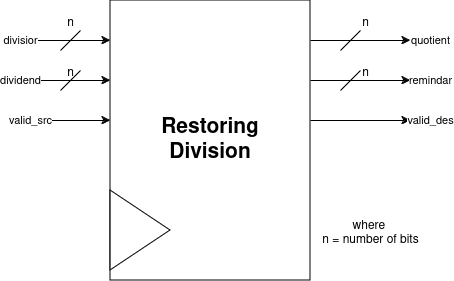

The diagram above was exported from draw.io. Its source (the exported page's mxGraphModel, read from the mxfile embedded in the PNG):
<mxGraphModel dx="284" dy="156" grid="1" gridSize="10" guides="1" tooltips="1" connect="1" arrows="1" fold="1" page="1" pageScale="1" pageWidth="850" pageHeight="1100" math="0" shadow="0">
  <root>
    <mxCell id="0" />
    <mxCell id="1" parent="0" />
    <mxCell id="kZYdEvE0B85NFwklM8wy-1" value="&lt;div style=&quot;font-size: 21px;&quot;&gt;&lt;b&gt;&lt;font style=&quot;font-size: 21px;&quot;&gt;Restoring &lt;br&gt;&lt;/font&gt;&lt;/b&gt;&lt;/div&gt;&lt;div style=&quot;font-size: 21px;&quot;&gt;&lt;b&gt;&lt;font style=&quot;font-size: 21px;&quot;&gt;&lt;font style=&quot;font-size: 21px;&quot;&gt;Division&lt;/font&gt;&lt;font style=&quot;font-size: 21px;&quot;&gt;&lt;br&gt;&lt;/font&gt;&lt;/font&gt;&lt;/b&gt;&lt;/div&gt;" style="rounded=0;whiteSpace=wrap;html=1;" parent="1" vertex="1">
      <mxGeometry x="360" y="40" width="200" height="280" as="geometry" />
    </mxCell>
    <mxCell id="kZYdEvE0B85NFwklM8wy-2" value="" style="endArrow=classic;html=1;rounded=0;" parent="1" edge="1">
      <mxGeometry relative="1" as="geometry">
        <mxPoint x="260" y="80" as="sourcePoint" />
        <mxPoint x="360" y="80" as="targetPoint" />
      </mxGeometry>
    </mxCell>
    <mxCell id="kZYdEvE0B85NFwklM8wy-3" value="divisior" style="edgeLabel;resizable=0;html=1;;align=center;verticalAlign=middle;" parent="kZYdEvE0B85NFwklM8wy-2" connectable="0" vertex="1">
      <mxGeometry relative="1" as="geometry">
        <mxPoint x="-40" as="offset" />
      </mxGeometry>
    </mxCell>
    <mxCell id="kZYdEvE0B85NFwklM8wy-4" value="" style="endArrow=classic;html=1;rounded=0;" parent="1" edge="1">
      <mxGeometry relative="1" as="geometry">
        <mxPoint x="260" y="120" as="sourcePoint" />
        <mxPoint x="360" y="120" as="targetPoint" />
      </mxGeometry>
    </mxCell>
    <mxCell id="kZYdEvE0B85NFwklM8wy-5" value="dividend" style="edgeLabel;resizable=0;html=1;;align=center;verticalAlign=middle;" parent="kZYdEvE0B85NFwklM8wy-4" connectable="0" vertex="1">
      <mxGeometry relative="1" as="geometry">
        <mxPoint x="-40" as="offset" />
      </mxGeometry>
    </mxCell>
    <mxCell id="kZYdEvE0B85NFwklM8wy-6" value="" style="endArrow=classic;html=1;rounded=0;" parent="1" edge="1">
      <mxGeometry relative="1" as="geometry">
        <mxPoint x="260" y="160" as="sourcePoint" />
        <mxPoint x="360" y="160" as="targetPoint" />
      </mxGeometry>
    </mxCell>
    <mxCell id="kZYdEvE0B85NFwklM8wy-7" value="valid_src" style="edgeLabel;resizable=0;html=1;;align=center;verticalAlign=middle;" parent="kZYdEvE0B85NFwklM8wy-6" connectable="0" vertex="1">
      <mxGeometry relative="1" as="geometry">
        <mxPoint x="-30" as="offset" />
      </mxGeometry>
    </mxCell>
    <mxCell id="kZYdEvE0B85NFwklM8wy-8" value="" style="endArrow=classic;html=1;rounded=0;" parent="1" edge="1">
      <mxGeometry relative="1" as="geometry">
        <mxPoint x="560" y="80" as="sourcePoint" />
        <mxPoint x="660" y="80" as="targetPoint" />
      </mxGeometry>
    </mxCell>
    <mxCell id="kZYdEvE0B85NFwklM8wy-9" value="&lt;div&gt;quotient&lt;br&gt;&lt;/div&gt;" style="edgeLabel;resizable=0;html=1;;align=center;verticalAlign=middle;" parent="kZYdEvE0B85NFwklM8wy-8" connectable="0" vertex="1">
      <mxGeometry relative="1" as="geometry">
        <mxPoint x="70" as="offset" />
      </mxGeometry>
    </mxCell>
    <mxCell id="kZYdEvE0B85NFwklM8wy-10" value="" style="endArrow=classic;html=1;rounded=0;" parent="1" edge="1">
      <mxGeometry relative="1" as="geometry">
        <mxPoint x="560" y="120" as="sourcePoint" />
        <mxPoint x="660" y="120" as="targetPoint" />
      </mxGeometry>
    </mxCell>
    <mxCell id="kZYdEvE0B85NFwklM8wy-11" value="remindar" style="edgeLabel;resizable=0;html=1;;align=center;verticalAlign=middle;" parent="kZYdEvE0B85NFwklM8wy-10" connectable="0" vertex="1">
      <mxGeometry relative="1" as="geometry">
        <mxPoint x="70" as="offset" />
      </mxGeometry>
    </mxCell>
    <mxCell id="kZYdEvE0B85NFwklM8wy-12" value="" style="endArrow=classic;html=1;rounded=0;" parent="1" edge="1">
      <mxGeometry relative="1" as="geometry">
        <mxPoint x="560" y="160" as="sourcePoint" />
        <mxPoint x="660" y="160" as="targetPoint" />
      </mxGeometry>
    </mxCell>
    <mxCell id="kZYdEvE0B85NFwklM8wy-13" value="valid_des" style="edgeLabel;resizable=0;html=1;;align=center;verticalAlign=middle;" parent="kZYdEvE0B85NFwklM8wy-12" connectable="0" vertex="1">
      <mxGeometry relative="1" as="geometry">
        <mxPoint x="70" as="offset" />
      </mxGeometry>
    </mxCell>
    <mxCell id="kZYdEvE0B85NFwklM8wy-14" value="" style="triangle;whiteSpace=wrap;html=1;" parent="1" vertex="1">
      <mxGeometry x="360" y="230" width="60" height="80" as="geometry" />
    </mxCell>
    <mxCell id="lF27dUwKck1skCXsNGzP-1" value="" style="endArrow=none;html=1;rounded=0;" edge="1" parent="1">
      <mxGeometry width="50" height="50" relative="1" as="geometry">
        <mxPoint x="310" y="90" as="sourcePoint" />
        <mxPoint x="330" y="70" as="targetPoint" />
      </mxGeometry>
    </mxCell>
    <mxCell id="lF27dUwKck1skCXsNGzP-2" value="" style="endArrow=none;html=1;rounded=0;" edge="1" parent="1">
      <mxGeometry width="50" height="50" relative="1" as="geometry">
        <mxPoint x="310" y="130" as="sourcePoint" />
        <mxPoint x="330" y="110" as="targetPoint" />
      </mxGeometry>
    </mxCell>
    <mxCell id="lF27dUwKck1skCXsNGzP-3" value="" style="endArrow=none;html=1;rounded=0;" edge="1" parent="1">
      <mxGeometry width="50" height="50" relative="1" as="geometry">
        <mxPoint x="590" y="130" as="sourcePoint" />
        <mxPoint x="610" y="110" as="targetPoint" />
      </mxGeometry>
    </mxCell>
    <mxCell id="lF27dUwKck1skCXsNGzP-4" value="" style="endArrow=none;html=1;rounded=0;" edge="1" parent="1">
      <mxGeometry width="50" height="50" relative="1" as="geometry">
        <mxPoint x="590" y="90" as="sourcePoint" />
        <mxPoint x="610" y="70" as="targetPoint" />
      </mxGeometry>
    </mxCell>
    <mxCell id="lF27dUwKck1skCXsNGzP-5" value="n" style="text;html=1;align=center;verticalAlign=middle;resizable=0;points=[];autosize=1;strokeColor=none;fillColor=none;" vertex="1" parent="1">
      <mxGeometry x="305" y="48" width="30" height="30" as="geometry" />
    </mxCell>
    <mxCell id="lF27dUwKck1skCXsNGzP-6" value="n" style="text;html=1;align=center;verticalAlign=middle;resizable=0;points=[];autosize=1;strokeColor=none;fillColor=none;" vertex="1" parent="1">
      <mxGeometry x="305" y="98" width="30" height="30" as="geometry" />
    </mxCell>
    <mxCell id="lF27dUwKck1skCXsNGzP-9" value="n" style="text;html=1;align=center;verticalAlign=middle;resizable=0;points=[];autosize=1;strokeColor=none;fillColor=none;" vertex="1" parent="1">
      <mxGeometry x="600" y="98" width="30" height="30" as="geometry" />
    </mxCell>
    <mxCell id="lF27dUwKck1skCXsNGzP-10" value="n" style="text;html=1;align=center;verticalAlign=middle;resizable=0;points=[];autosize=1;strokeColor=none;fillColor=none;" vertex="1" parent="1">
      <mxGeometry x="600" y="48" width="30" height="30" as="geometry" />
    </mxCell>
    <mxCell id="lF27dUwKck1skCXsNGzP-11" value="&lt;div&gt;where&amp;nbsp;&lt;/div&gt;&lt;div&gt;n = number of bits&lt;/div&gt;" style="text;html=1;align=center;verticalAlign=middle;resizable=0;points=[];autosize=1;strokeColor=none;fillColor=none;" vertex="1" parent="1">
      <mxGeometry x="560" y="253" width="120" height="40" as="geometry" />
    </mxCell>
  </root>
</mxGraphModel>